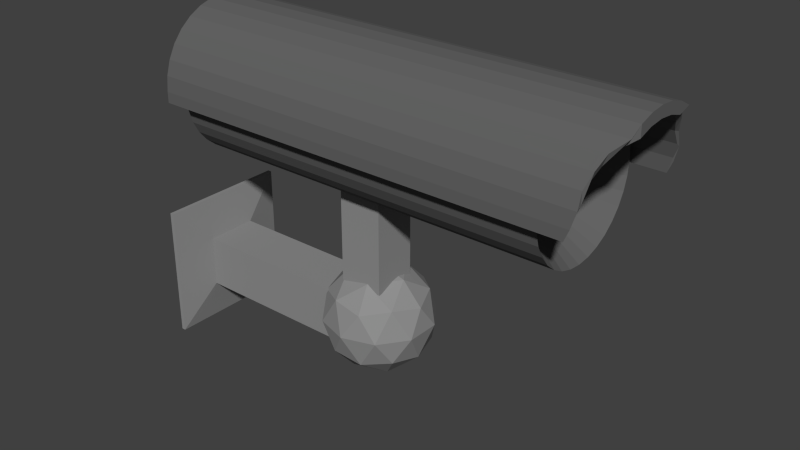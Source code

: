 # Source: Kamera.blend  (saved by Blender 2.73.0; exported with 4.5.12 LTS)
import bpy
from mathutils import Matrix  # noqa: F401  (used for matrix-valued properties, if any)

bpy.ops.wm.read_factory_settings(use_empty=True)
scene = bpy.context.scene
scene.name = 'Scene'

# ---- collections
col_collection_1 = bpy.data.collections.new('Collection 1'); scene.collection.children.link(col_collection_1)

# ---- materials (node trees are filled in below, after node groups)
mat_matkopfteil = bpy.data.materials.new('MatKopfteil')
mat_matkopfteil.alpha_threshold = 0.0
mat_matkopfteil.roughness = 0.5
mat_matstange = bpy.data.materials.new('MatStange')
mat_matstange.alpha_threshold = 0.0
mat_matstange.roughness = 0.5

# ---- material node trees
mat_matkopfteil.use_nodes = True; mat_matkopfteil.node_tree.nodes.clear()
_N = mat_matkopfteil.node_tree.nodes; _L = mat_matkopfteil.node_tree.links
n0 = _N.new('ShaderNodeOutputMaterial'); n0.name = 'Material Output'; n0.location = (300, 300)
n1 = _N.new('ShaderNodeBsdfDiffuse'); n1.name = 'Diffuse BSDF'; n1.location = (10, 300)
n1.inputs[0].default_value = (0.1282, 0.1282, 0.1282, 1.0)
_L.new(n1.outputs[0], n0.inputs[0])
n0.is_active_output = True
mat_matstange.use_nodes = True; mat_matstange.node_tree.nodes.clear()
_N = mat_matstange.node_tree.nodes; _L = mat_matstange.node_tree.links
n0 = _N.new('ShaderNodeOutputMaterial'); n0.name = 'Material Output'; n0.location = (300, 300)
n1 = _N.new('ShaderNodeBsdfDiffuse'); n1.name = 'Diffuse BSDF'; n1.location = (10, 300)
n1.inputs[0].default_value = (0.28, 0.28, 0.28, 1.0)
_L.new(n1.outputs[0], n0.inputs[0])
n0.is_active_output = True

# ---- world
world_world = bpy.data.worlds.new('World'); scene.world = world_world
world_world.color = (0.05088, 0.05088, 0.05088)
world_world.use_sun_shadow = False
world_world.sun_shadow_jitter_overblur = 0.0
world_world.cycles.sampling_method = 'MANUAL'
world_world.cycles.sample_map_resolution = 256

# ---- meshes
me_circle = bpy.data.meshes.new('Circle')
me_circle.from_pydata([(-0.671, 1.0, -2.542), (-0.866, 0.9808, -2.542), (-1.054, 0.9239, -2.542), (-1.227, 0.8315, -2.542), (-1.378, 0.7071, -2.542), (-1.502, 0.5556, -2.542), (-1.595, 0.3827, -2.542), (-1.652, 0.1951, -2.542), (-1.671, 7.55e-08, -2.542), (-1.652, -0.1951, -2.542), (-1.595, -0.3827, -2.542), (-1.502, -0.5556, -2.542), (-1.378, -0.7071, -2.542), (-1.227, -0.8315, -2.542), (-1.054, -0.9239, -2.542), (-0.866, -0.9808, -2.542), (-0.671, -1.0, -2.542), (-0.4759, -0.9808, -2.542), (-0.2883, -0.9239, -2.542), (-0.1154, -0.8315, -2.542), (0.03615, -0.7071, -2.542), (0.1605, -0.5556, -2.542), (0.2529, -0.3827, -2.542), (0.3098, -0.1951, -2.542), (0.329, 9.656e-07, -2.542), (0.3098, 0.1951, -2.542), (0.2529, 0.3827, -2.542), (0.1605, 0.5556, -2.542), (0.03615, 0.7071, -2.542), (-0.1154, 0.8315, -2.542), (-0.2883, 0.9239, -2.542), (-0.4759, 0.9808, -2.542), (-0.671, 1.0, 3.151), (-0.866, 0.9808, 3.151), (-1.054, 0.9239, 3.151), (-1.227, 0.8315, 3.151), (-1.378, 0.7071, 3.151), (-1.502, 0.5556, 3.151), (-1.595, 0.3827, 3.151), (-1.652, 0.1951, 3.151), (-1.671, 7.55e-08, 3.151), (-1.652, -0.1951, 3.151), (-1.595, -0.3827, 3.151), (-1.502, -0.5556, 3.151), (-1.378, -0.7071, 3.151), (-1.227, -0.8315, 3.151), (-1.054, -0.9239, 3.151), (-0.866, -0.9808, 3.151), (-0.671, -1.0, 3.151), (-0.4759, -0.9808, 3.151), (-0.2883, -0.9239, 3.151), (-0.1154, -0.8315, 3.151), (0.03615, -0.7071, 3.151), (0.1605, -0.5556, 3.151), (0.2529, -0.3827, 3.151), (0.3098, -0.1951, 3.151), (0.329, 9.656e-07, 3.151), (0.3098, 0.1951, 3.151), (0.2529, 0.3827, 3.151), (0.1605, 0.5556, 3.151), (0.03615, 0.7071, 3.151), (-0.1154, 0.8315, 3.151), (-0.2883, 0.9239, 3.151), (-0.4759, 0.9808, 3.151), (-0.671, 2.85e-07, 1.805), (-0.671, 2.999e-07, -2.542), (-0.7445, 1.133, -2.758), (-0.9661, 1.111, -2.758), (-1.179, 1.046, -2.758), (-1.376, 0.9414, -2.758), (-1.548, 0.8002, -2.758), (-1.689, 0.6281, -2.758), (-1.794, 0.4317, -2.758), (-1.858, 0.2186, -2.758), (-1.88, -0.002941, -2.758), (-1.858, -0.2245, -2.758), (-1.794, -0.4376, -2.758), (-1.689, -0.634, -2.758), (-1.548, -0.8061, -2.758), (-1.376, -0.9473, -2.758), (-1.179, -1.052, -2.758), (-0.9661, -1.117, -2.758), (-0.7445, -1.139, -2.758), (-0.5828, 1.133, -2.758), (-0.8044, 1.111, -2.758), (-1.017, 1.046, -2.758), (-1.214, 0.9414, -2.758), (-1.386, 0.8002, -2.758), (-1.527, 0.6281, -2.758), (-1.632, 0.4317, -2.758), (-1.697, 0.2186, -2.758), (-1.719, -0.002941, -2.758), (-1.697, -0.2245, -2.758), (-1.632, -0.4376, -2.758), (-1.527, -0.634, -2.758), (-1.386, -0.8061, -2.758), (-1.214, -0.9473, -2.758), (-1.017, -1.052, -2.758), (-0.8044, -1.117, -2.758), (-0.5828, -1.139, -2.758), (-0.7445, 1.133, 3.646), (-0.9661, 1.111, 3.707), (-1.179, 1.046, 3.707), (-1.376, 0.9414, 3.771), (-1.548, 0.8002, 3.836), (-1.689, 0.6281, 3.983), (-1.794, 0.4317, 3.983), (-1.858, 0.2186, 3.983), (-1.88, -0.002941, 3.983), (-1.858, -0.2245, 3.983), (-1.794, -0.4376, 3.983), (-1.689, -0.634, 3.983), (-1.548, -0.8061, 3.836), (-1.376, -0.9473, 3.771), (-1.179, -1.052, 3.707), (-0.9661, -1.117, 3.707), (-0.7445, -1.139, 3.646), (-0.5828, 1.133, 3.578), (-0.8044, 1.111, 3.646), (-1.017, 1.046, 3.707), (-1.214, 0.9414, 3.707), (-1.386, 0.8002, 3.771), (-1.527, 0.6281, 3.836), (-1.632, 0.4317, 3.983), (-1.697, 0.2186, 3.983), (-1.719, -0.002941, 3.983), (-1.697, -0.2245, 3.983), (-1.632, -0.4376, 3.983), (-1.527, -0.634, 3.836), (-1.386, -0.8061, 3.771), (-1.214, -0.9473, 3.707), (-1.017, -1.052, 3.707), (-0.8044, -1.117, 3.646), (-0.5828, -1.139, 3.578)], [], [(29, 30, 62, 61), (25, 26, 58, 57), (21, 22, 54, 53), (17, 18, 50, 49), (13, 14, 46, 45), (9, 10, 42, 41), (5, 6, 38, 37), (1, 2, 34, 33), (30, 31, 63, 62), (26, 27, 59, 58), (22, 23, 55, 54), (18, 19, 51, 50), (2, 3, 35, 34), (14, 15, 47, 46), (10, 11, 43, 42), (6, 7, 39, 38), (31, 0, 32, 63), (27, 28, 60, 59), (23, 24, 56, 55), (19, 20, 52, 51), (7, 8, 40, 39), (3, 4, 36, 35), (15, 16, 48, 47), (11, 12, 44, 43), (28, 29, 61, 60), (24, 25, 57, 56), (20, 21, 53, 52), (16, 17, 49, 48), (12, 13, 45, 44), (8, 9, 41, 40), (4, 5, 37, 36), (0, 1, 33, 32), (61, 62, 64), (57, 58, 64), (53, 54, 64), (49, 50, 64), (37, 38, 64), (33, 34, 64), (45, 46, 64), (41, 42, 64), (62, 63, 64), (58, 59, 64), (54, 55, 64), (50, 51, 64), (42, 43, 64), (38, 39, 64), (34, 35, 64), (46, 47, 64), (63, 32, 64), (59, 60, 64), (55, 56, 64), (51, 52, 64), (47, 48, 64), (43, 44, 64), (39, 40, 64), (35, 36, 64), (60, 61, 64), (56, 57, 64), (52, 53, 64), (48, 49, 64), (32, 33, 64), (44, 45, 64), (40, 41, 64), (36, 37, 64), (1, 0, 65), (5, 4, 65), (9, 8, 65), (13, 12, 65), (17, 16, 65), (21, 20, 65), (25, 24, 65), (29, 28, 65), (12, 11, 65), (16, 15, 65), (4, 3, 65), (8, 7, 65), (20, 19, 65), (24, 23, 65), (28, 27, 65), (0, 31, 65), (7, 6, 65), (11, 10, 65), (15, 14, 65), (3, 2, 65), (19, 18, 65), (23, 22, 65), (27, 26, 65), (31, 30, 65), (2, 1, 65), (6, 5, 65), (10, 9, 65), (14, 13, 65), (18, 17, 65), (22, 21, 65), (26, 25, 65), (30, 29, 65), (79, 96, 97, 80), (75, 92, 93, 76), (71, 88, 89, 72), (67, 84, 85, 68), (68, 85, 86, 69), (80, 97, 98, 81), (76, 93, 94, 77), (72, 89, 90, 73), (73, 90, 91, 74), (69, 86, 87, 70), (81, 98, 99, 82), (77, 94, 95, 78), (78, 95, 96, 79), (74, 91, 92, 75), (70, 87, 88, 71), (66, 83, 84, 67), (113, 114, 131, 130), (109, 110, 127, 126), (105, 106, 123, 122), (101, 102, 119, 118), (102, 103, 120, 119), (114, 115, 132, 131), (110, 111, 128, 127), (106, 107, 124, 123), (107, 108, 125, 124), (103, 104, 121, 120), (115, 116, 133, 132), (111, 112, 129, 128), (112, 113, 130, 129), (108, 109, 126, 125), (104, 105, 122, 121), (100, 101, 118, 117), (78, 79, 113, 112), (82, 99, 133, 116), (97, 96, 130, 131), (66, 67, 101, 100), (85, 84, 118, 119), (90, 89, 123, 124), (71, 72, 106, 105), (95, 94, 128, 129), (76, 77, 111, 110), (81, 82, 116, 115), (88, 87, 121, 122), (69, 70, 104, 103), (74, 75, 109, 108), (93, 92, 126, 127), (98, 97, 131, 132), (79, 80, 114, 113), (86, 85, 119, 120), (67, 68, 102, 101), (91, 90, 124, 125), (72, 73, 107, 106), (96, 95, 129, 130), (77, 78, 112, 111), (84, 83, 117, 118), (70, 71, 105, 104), (89, 88, 122, 123), (94, 93, 127, 128), (75, 76, 110, 109), (83, 66, 100, 117), (99, 98, 132, 133), (80, 81, 115, 114), (87, 86, 120, 121), (68, 69, 103, 102), (92, 91, 125, 126), (73, 74, 108, 107)])
me_circle.materials.append(mat_matkopfteil)
me_circle.use_remesh_preserve_volume = False
me_circle.use_remesh_preserve_attributes = False
me_circle.use_mirror_vertex_groups = False
me_circle.update()
me_plane_001 = bpy.data.meshes.new('Plane.001')
me_plane_001.from_pydata([(1.28, -1.0, -3.149), (3.28, -1.0, -3.149), (1.28, 1.0, -3.149), (3.28, 1.0, -3.149), (1.28, -1.0, -3.086), (3.28, -1.0, -3.086), (1.28, 1.0, -3.086), (3.28, 1.0, -3.086), (1.889, -0.3907, -2.975), (2.67, -0.3907, -2.975), (1.889, 0.3907, -2.975), (2.67, 0.3907, -2.975), (1.889, -0.3907, -0.4286), (2.67, -0.3907, -0.4286), (1.889, 0.3907, -0.4286), (2.67, 0.3907, -0.4286), (3.104, 0.07551, -0.01297), (2.645, -0.3604, 0.5871), (2.645, -0.6299, -0.2422), (2.645, 0.07551, -0.7547), (2.645, 0.7809, -0.2422), (2.645, 0.5115, 0.5871), (1.904, -0.6299, 0.2162), (1.904, -0.3604, -0.613), (1.904, 0.5115, -0.613), (1.904, 0.7809, 0.2162), (1.904, 0.07551, 0.7287), (1.445, 0.07551, -0.01297), (2.98, -0.3391, -0.1477), (2.98, -0.1807, 0.3397), (2.711, -0.5954, 0.205), (2.711, 0.07551, 0.6924), (2.98, 0.3318, 0.3397), (2.98, 0.07551, -0.4489), (2.711, -0.3391, -0.5836), (2.98, 0.4901, -0.1477), (2.711, 0.4901, -0.5836), (2.711, 0.7464, 0.205), (2.275, -0.1807, 0.7757), (2.275, 0.3318, 0.7757), (2.275, -0.7537, -0.01297), (2.275, -0.5954, 0.4745), (2.275, -0.1807, -0.8016), (2.275, -0.5954, -0.5004), (2.275, 0.7464, -0.5004), (2.275, 0.3318, -0.8016), (2.275, 0.7464, 0.4745), (2.275, 0.9048, -0.01297), (1.839, -0.3391, 0.5577), (1.839, -0.5954, -0.231), (1.839, 0.07551, -0.7184), (1.839, 0.7464, -0.231), (1.839, 0.4901, 0.5577), (1.569, -0.3391, 0.1217), (1.569, 0.07551, 0.423), (1.569, -0.1807, -0.3657), (1.569, 0.3318, -0.3657), (1.569, 0.4901, 0.1217), (1.666, -0.3307, -0.3292), (1.666, 0.3279, -0.3292), (1.666, 0.3279, 0.3294), (1.666, -0.3307, 0.3294), (0.0006926, -0.3307, -0.3292), (0.0006926, 0.3279, -0.3292), (0.0006926, 0.3279, 0.3294), (0.0006926, -0.3307, 0.3294)], [], [(0, 2, 3, 1), (7, 6, 10, 11), (1, 3, 7, 5), (0, 1, 5, 4), (2, 0, 4, 6), (3, 2, 6, 7), (10, 8, 12, 14), (5, 7, 11, 9), (4, 5, 9, 8), (6, 4, 8, 10), (12, 13, 15, 14), (11, 10, 14, 15), (9, 11, 15, 13), (8, 9, 13, 12), (16, 29, 28), (17, 29, 31), (16, 28, 33), (16, 33, 35), (16, 35, 32), (17, 31, 38), (18, 30, 40), (19, 34, 42), (20, 36, 44), (21, 37, 46), (17, 38, 41), (18, 40, 43), (19, 42, 45), (20, 44, 47), (21, 46, 39), (22, 48, 53), (23, 49, 55), (24, 50, 56), (25, 51, 57), (26, 52, 54), (54, 57, 27), (54, 52, 57), (52, 25, 57), (57, 56, 27), (57, 51, 56), (51, 24, 56), (56, 55, 27), (56, 50, 55), (50, 23, 55), (55, 53, 27), (55, 49, 53), (49, 22, 53), (53, 54, 27), (53, 48, 54), (48, 26, 54), (39, 52, 26), (39, 46, 52), (46, 25, 52), (47, 51, 25), (47, 44, 51), (44, 24, 51), (45, 50, 24), (45, 42, 50), (42, 23, 50), (43, 49, 23), (43, 40, 49), (40, 22, 49), (41, 48, 22), (41, 38, 48), (38, 26, 48), (46, 47, 25), (46, 37, 47), (37, 20, 47), (44, 45, 24), (44, 36, 45), (36, 19, 45), (42, 43, 23), (42, 34, 43), (34, 18, 43), (40, 41, 22), (40, 30, 41), (30, 17, 41), (38, 39, 26), (38, 31, 39), (31, 21, 39), (32, 37, 21), (32, 35, 37), (35, 20, 37), (35, 36, 20), (35, 33, 36), (33, 19, 36), (33, 34, 19), (33, 28, 34), (28, 18, 34), (31, 32, 21), (31, 29, 32), (29, 16, 32), (28, 30, 18), (28, 29, 30), (29, 17, 30), (62, 63, 59, 58), (63, 64, 60, 59), (64, 65, 61, 60), (65, 62, 58, 61), (58, 59, 60, 61), (65, 64, 63, 62)])
me_plane_001.materials.append(mat_matstange)
me_plane_001.use_remesh_preserve_volume = False
me_plane_001.use_remesh_preserve_attributes = False
me_plane_001.use_mirror_vertex_groups = False
me_plane_001.update()

# ---- objects
ob_kopfteil = bpy.data.objects.new('Kopfteil', me_circle)
ob_stange = bpy.data.objects.new('Stange', me_plane_001)

# ---- transforms, parenting, visibility, modifiers, constraints
ob_kopfteil.location = (-0.0003361, 0.00684, 0.002735)
ob_kopfteil.rotation_euler = (-0.0, 1.571, 0.0)
ob_kopfteil.lineart.crease_threshold = 0.0
ob_stange.location = (-0.001068, 0.0, 0.0)
ob_stange.rotation_euler = (-0.0, -4.712, 0.0)
ob_stange.lineart.crease_threshold = 0.0

# ---- collection membership
col_collection_1.objects.link(ob_kopfteil)
col_collection_1.objects.link(ob_stange)

# ---- scene / render settings (as saved in the file)
scene.frame_start = 1; scene.frame_end = 250; scene.frame_set(1)
scene.render.engine = 'CYCLES'
scene.render.resolution_percentage = 50
scene.render.dither_intensity = 0.0
scene.cycles.use_denoising = False
scene.cycles.samples = 10
scene.cycles.sampling_pattern = 'TABULATED_SOBOL'
scene.cycles.light_sampling_threshold = 0.0
scene.cycles.use_adaptive_sampling = False
scene.cycles.use_light_tree = False
scene.cycles.blur_glossy = 0.0
scene.cycles.pixel_filter_type = 'GAUSSIAN'
scene.cycles.sample_clamp_indirect = 0.0
scene.view_settings.view_transform = 'Standard'
bpy.context.view_layer.update()

# ---- added for rendering (the .blend has no active camera and no usable light): camera, sun
cam_auto = bpy.data.cameras.new('AutoCamera')
cam_auto.lens = 50.0
cam_auto.sensor_width = 36.0
cam_auto.clip_end = 1000.0
ob_auto_camera = bpy.data.objects.new('AutoCamera', cam_auto)
scene.collection.objects.link(ob_auto_camera)
ob_auto_camera.location = (8.82941, -10.0918, 6.03221)
ob_auto_camera.rotation_euler = (1.09748, -7.21219e-08, 0.694738)
scene.camera = ob_auto_camera
light_auto_sun = bpy.data.lights.new('AutoSun', 'SUN')
light_auto_sun.energy = 3.0
light_auto_sun.angle = 0.0523599
ob_auto_sun = bpy.data.objects.new('AutoSun', light_auto_sun)
scene.collection.objects.link(ob_auto_sun)
ob_auto_sun.rotation_euler = (0.872665, 0.174533, 0.523599)
bpy.context.view_layer.update()
